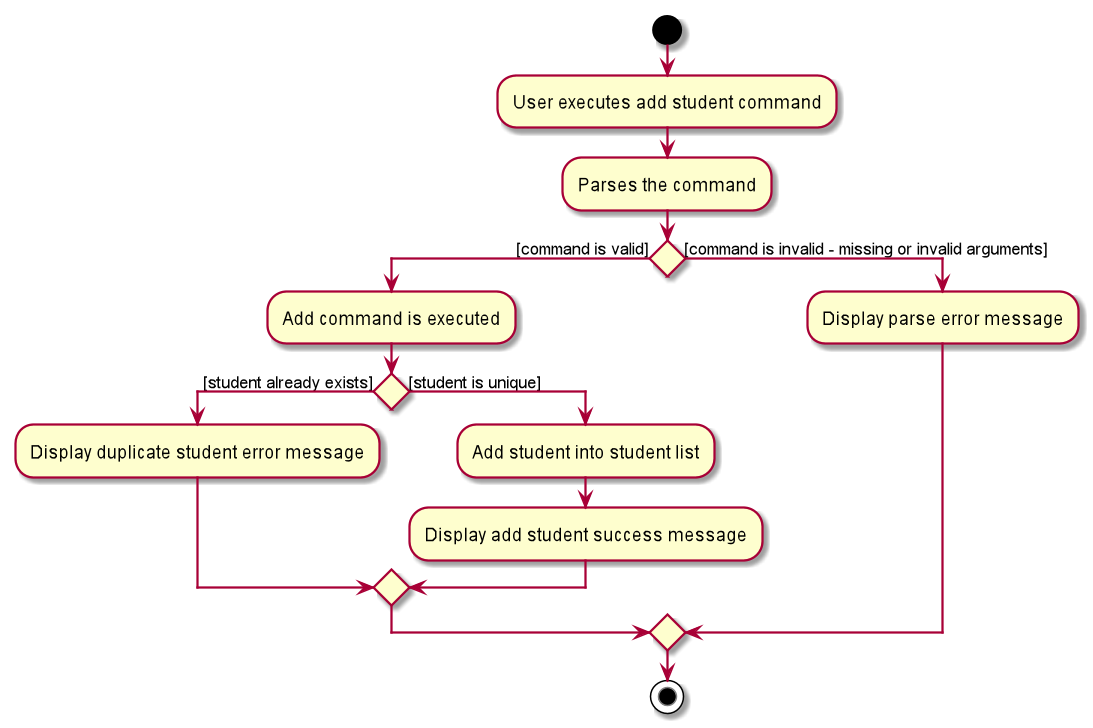

The diagram above was rendered by PlantUML. Its source (embedded in the PNG):
@startuml
start
:User executes add student command;
:Parses the command;
if () then ([command is valid])
    :Add command is executed;
    if() then ([student already exists])
        :Display duplicate student error message;
    else ([student is unique])
        :Add student into student list;
        :Display add student success message;
    endif
else ([command is invalid - missing or invalid arguments])
    :Display parse error message;
endif
stop
@enduml